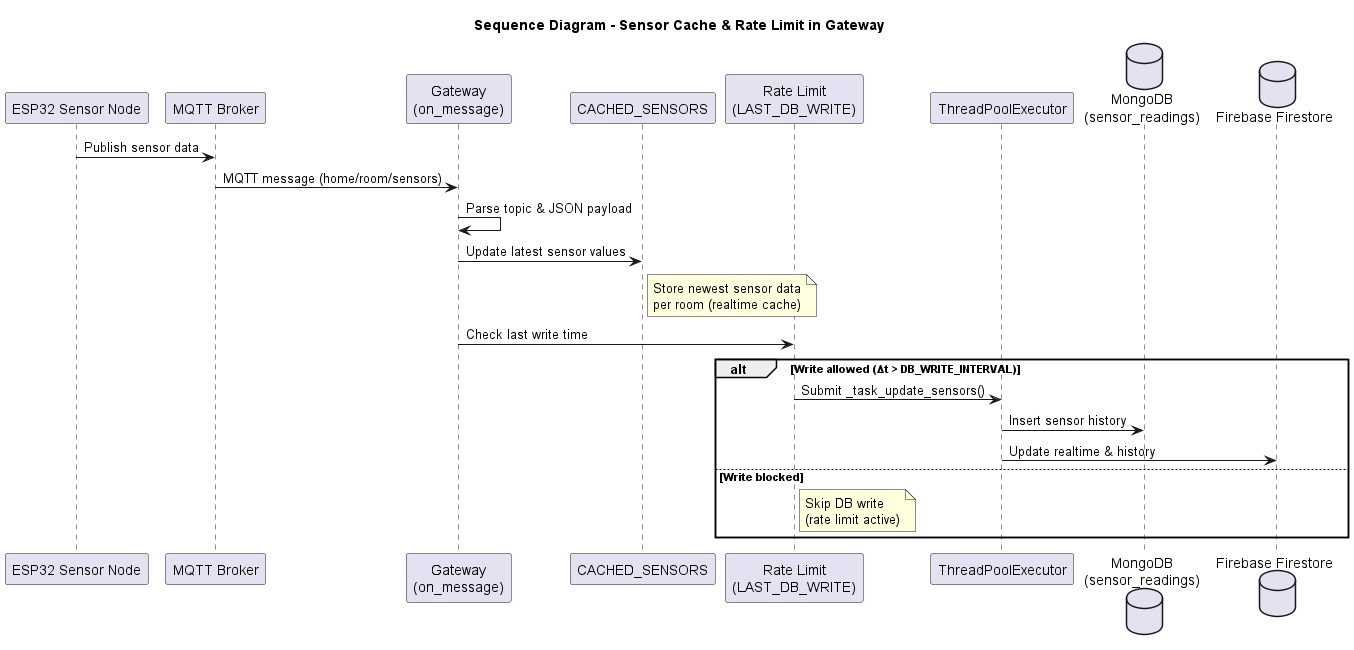

The diagram above was rendered by PlantUML. Its source (embedded in the PNG):
@startuml
title Sequence Diagram - Sensor Cache & Rate Limit in Gateway

participant "ESP32 Sensor Node" as ESP32
participant "MQTT Broker" as MQTT
participant "Gateway\n(on_message)" as GW
participant "CACHED_SENSORS" as CACHE
participant "Rate Limit\n(LAST_DB_WRITE)" as RL
participant "ThreadPoolExecutor" as EXEC
database "MongoDB\n(sensor_readings)" as MONGO
database "Firebase Firestore" as FIRE

ESP32 -> MQTT : Publish sensor data
MQTT -> GW : MQTT message (home/room/sensors)

GW -> GW : Parse topic & JSON payload

GW -> CACHE : Update latest sensor values
note right of CACHE
Store newest sensor data
per room (realtime cache)
end note

GW -> RL : Check last write time

alt Write allowed (Δt > DB_WRITE_INTERVAL)
    RL -> EXEC : Submit _task_update_sensors()
    EXEC -> MONGO : Insert sensor history
    EXEC -> FIRE : Update realtime & history
else Write blocked
    note right of RL
    Skip DB write
    (rate limit active)
    end note
end

@enduml